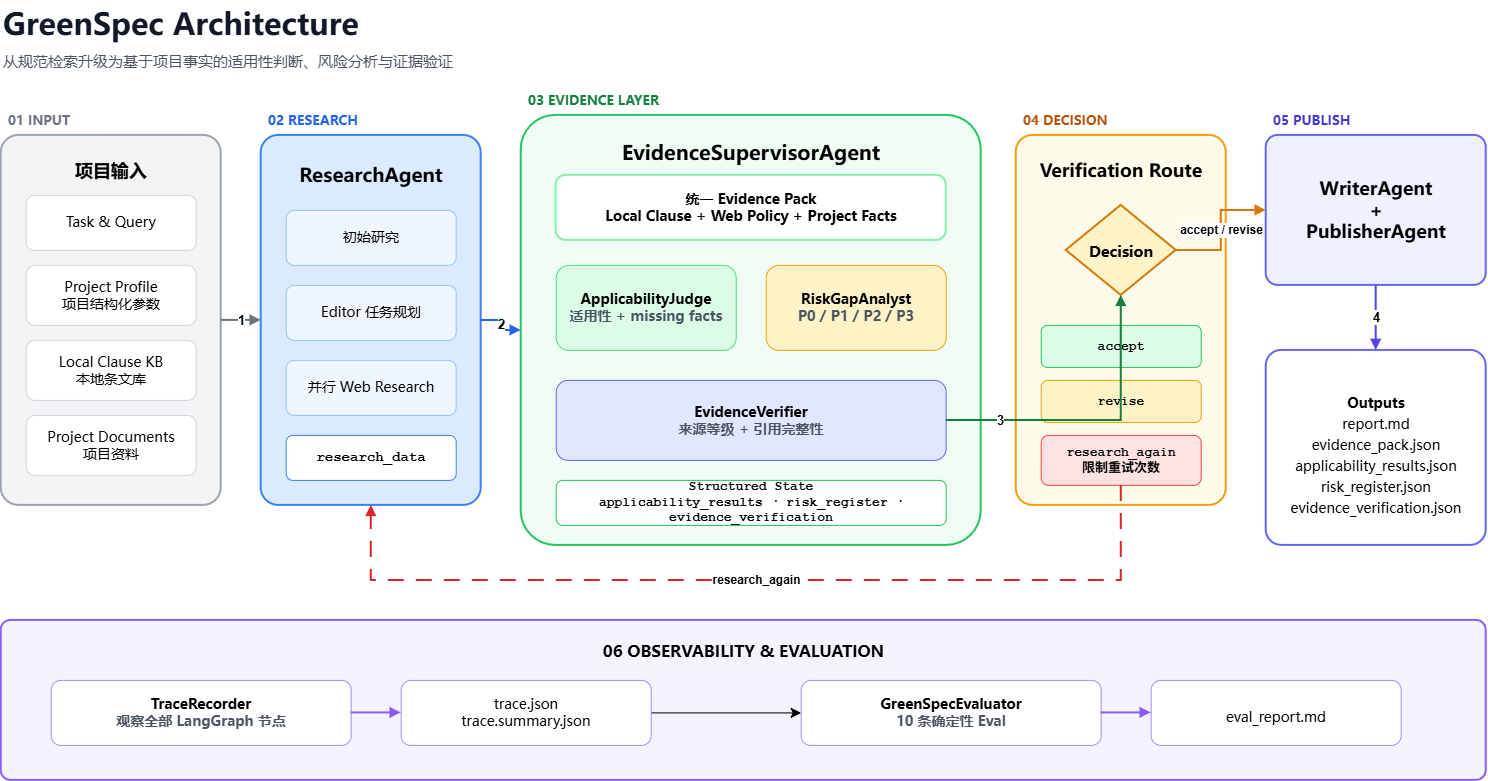

The diagram above was exported from draw.io. Its source (the exported page's mxGraphModel, read from the mxfile embedded in the PNG):
<mxGraphModel dx="2175" dy="1292" grid="0" gridSize="10" guides="1" tooltips="1" connect="1" arrows="1" fold="1" page="1" pageScale="1" pageWidth="1600" pageHeight="900" math="0" shadow="0">
  <root>
    <mxCell id="0" />
    <mxCell id="1" parent="0" />
    <mxCell id="title" parent="1" style="text;html=1;align=left;verticalAlign=middle;fontSize=30;fontStyle=1;fontFamily=Microsoft YaHei;fontColor=#111827;" value="GreenSpec Architecture" vertex="1">
      <mxGeometry height="45" width="800" x="50" y="30" as="geometry" />
    </mxCell>
    <mxCell id="subtitle" parent="1" style="text;html=1;align=left;verticalAlign=middle;fontSize=15;fontFamily=Microsoft YaHei;fontColor=#4B5563;" value="从规范检索升级为基于项目事实的适用性判断、风险分析与证据验证" vertex="1">
      <mxGeometry height="30" width="1000" x="50" y="75" as="geometry" />
    </mxCell>
    <mxCell id="phase1" parent="1" style="text;html=1;fontSize=13;fontStyle=1;fontColor=#6B7280;fontFamily=Microsoft YaHei;" value="01  INPUT" vertex="1">
      <mxGeometry height="25" width="180" x="55" y="135" as="geometry" />
    </mxCell>
    <mxCell id="input" parent="1" style="rounded=1;whiteSpace=wrap;html=1;arcSize=8;fillColor=#F3F4F6;strokeColor=#9CA3AF;strokeWidth=2;fontSize=18;fontStyle=1;fontFamily=Microsoft YaHei;verticalAlign=top;spacingTop=18;" value="项目输入" vertex="1">
      <mxGeometry height="370" width="220" x="50" y="165" as="geometry" />
    </mxCell>
    <mxCell id="task" parent="1" style="rounded=1;whiteSpace=wrap;html=1;fillColor=#FFFFFF;strokeColor=#D1D5DB;fontSize=14;fontFamily=Microsoft YaHei;" value="Task &amp; Query" vertex="1">
      <mxGeometry height="55" width="170" x="75" y="225" as="geometry" />
    </mxCell>
    <mxCell id="profile" parent="1" style="rounded=1;whiteSpace=wrap;html=1;fillColor=#FFFFFF;strokeColor=#D1D5DB;fontSize=14;fontFamily=Microsoft YaHei;" value="Project Profile&lt;br&gt;项目结构化参数" vertex="1">
      <mxGeometry height="60" width="170" x="75" y="295" as="geometry" />
    </mxCell>
    <mxCell id="clauses" parent="1" style="rounded=1;whiteSpace=wrap;html=1;fillColor=#FFFFFF;strokeColor=#D1D5DB;fontSize=14;fontFamily=Microsoft YaHei;" value="Local Clause KB&lt;br&gt;本地条文库" vertex="1">
      <mxGeometry height="60" width="170" x="75" y="370" as="geometry" />
    </mxCell>
    <mxCell id="projectdoc" parent="1" style="rounded=1;whiteSpace=wrap;html=1;fillColor=#FFFFFF;strokeColor=#D1D5DB;fontSize=14;fontFamily=Microsoft YaHei;" value="Project Documents&lt;br&gt;项目资料" vertex="1">
      <mxGeometry height="60" width="170" x="75" y="445" as="geometry" />
    </mxCell>
    <mxCell id="phase2" parent="1" style="text;html=1;fontSize=13;fontStyle=1;fontColor=#2563EB;fontFamily=Microsoft YaHei;" value="02  RESEARCH" vertex="1">
      <mxGeometry height="25" width="180" x="315" y="135" as="geometry" />
    </mxCell>
    <mxCell id="research" parent="1" style="rounded=1;whiteSpace=wrap;html=1;arcSize=8;fillColor=#DBEAFE;strokeColor=#3B82F6;strokeWidth=2;fontSize=19;fontStyle=1;fontFamily=Microsoft YaHei;verticalAlign=top;spacingTop=22;" value="ResearchAgent" vertex="1">
      <mxGeometry height="370" width="220" x="310" y="165" as="geometry" />
    </mxCell>
    <mxCell id="initial" parent="1" style="rounded=1;whiteSpace=wrap;html=1;fillColor=#EFF6FF;strokeColor=#93C5FD;fontSize=14;fontFamily=Microsoft YaHei;" value="初始研究" vertex="1">
      <mxGeometry height="55" width="170" x="335" y="240" as="geometry" />
    </mxCell>
    <mxCell id="planning" parent="1" style="rounded=1;whiteSpace=wrap;html=1;fillColor=#EFF6FF;strokeColor=#93C5FD;fontSize=14;fontFamily=Microsoft YaHei;" value="Editor 任务规划" vertex="1">
      <mxGeometry height="55" width="170" x="335" y="315" as="geometry" />
    </mxCell>
    <mxCell id="parallel" parent="1" style="rounded=1;whiteSpace=wrap;html=1;fillColor=#EFF6FF;strokeColor=#93C5FD;fontSize=14;fontFamily=Microsoft YaHei;" value="并行 Web Research" vertex="1">
      <mxGeometry height="55" width="170" x="335" y="390" as="geometry" />
    </mxCell>
    <mxCell id="researchdata" parent="1" style="rounded=1;whiteSpace=wrap;html=1;fillColor=#FFFFFF;strokeColor=#3B82F6;fontSize=14;fontStyle=1;fontFamily=Courier New;" value="research_data" vertex="1">
      <mxGeometry height="45" width="170" x="335" y="465" as="geometry" />
    </mxCell>
    <mxCell id="phase3" parent="1" style="text;html=1;fontSize=13;fontStyle=1;fontColor=#15803D;fontFamily=Microsoft YaHei;" value="03  EVIDENCE LAYER" vertex="1">
      <mxGeometry height="25" width="250" x="575" y="115" as="geometry" />
    </mxCell>
    <mxCell id="evidence" parent="1" style="rounded=1;whiteSpace=wrap;html=1;arcSize=8;fillColor=#F0FDF4;strokeColor=#22C55E;strokeWidth=2;fontSize=20;fontStyle=1;fontFamily=Microsoft YaHei;verticalAlign=top;spacingTop=18;" value="EvidenceSupervisorAgent" vertex="1">
      <mxGeometry height="430" width="460" x="570" y="145" as="geometry" />
    </mxCell>
    <mxCell id="pack" parent="1" style="rounded=1;whiteSpace=wrap;html=1;fillColor=#FFFFFF;strokeColor=#86EFAC;strokeWidth=2;fontSize=14;fontStyle=1;fontFamily=Microsoft YaHei;" value="统一 Evidence Pack&lt;br&gt;Local Clause + Web Policy + Project Facts" vertex="1">
      <mxGeometry height="65" width="390" x="605" y="205" as="geometry" />
    </mxCell>
    <mxCell id="judge" parent="1" style="rounded=1;whiteSpace=wrap;html=1;fillColor=#DCFCE7;strokeColor=#4ADE80;fontSize=14;fontStyle=1;fontFamily=Microsoft YaHei;" value="ApplicabilityJudge&lt;br&gt;&lt;font color=&quot;#4B5563&quot;&gt;适用性 + missing facts&lt;/font&gt;" vertex="1">
      <mxGeometry height="85" width="180" x="605" y="295" as="geometry" />
    </mxCell>
    <mxCell id="risk" parent="1" style="rounded=1;whiteSpace=wrap;html=1;fillColor=#FEF3C7;strokeColor=#F59E0B;fontSize=14;fontStyle=1;fontFamily=Microsoft YaHei;" value="RiskGapAnalyst&lt;br&gt;&lt;font color=&quot;#4B5563&quot;&gt;P0 / P1 / P2 / P3&lt;/font&gt;" vertex="1">
      <mxGeometry height="85" width="180" x="815" y="295" as="geometry" />
    </mxCell>
    <mxCell id="verifier" parent="1" style="rounded=1;whiteSpace=wrap;html=1;fillColor=#E0E7FF;strokeColor=#6366F1;fontSize=14;fontStyle=1;fontFamily=Microsoft YaHei;" value="EvidenceVerifier&lt;br&gt;&lt;font color=&quot;#4B5563&quot;&gt;来源等级 + 引用完整性&lt;/font&gt;" vertex="1">
      <mxGeometry height="80" width="390" x="605" y="410" as="geometry" />
    </mxCell>
    <mxCell id="structured" parent="1" style="rounded=1;whiteSpace=wrap;html=1;fillColor=#FFFFFF;strokeColor=#22C55E;fontSize=13;fontStyle=1;fontFamily=Courier New;" value="Structured State&lt;br&gt;applicability_results · risk_register · evidence_verification" vertex="1">
      <mxGeometry height="45" width="390" x="605" y="510" as="geometry" />
    </mxCell>
    <mxCell id="phase4" parent="1" style="text;html=1;fontSize=13;fontStyle=1;fontColor=#B45309;fontFamily=Microsoft YaHei;" value="04  DECISION" vertex="1">
      <mxGeometry height="25" width="180" x="1070" y="135" as="geometry" />
    </mxCell>
    <mxCell id="decisionContainer" parent="1" style="rounded=1;whiteSpace=wrap;html=1;arcSize=8;fillColor=#FFFBEB;strokeColor=#F59E0B;strokeWidth=2;fontSize=18;fontStyle=1;fontFamily=Microsoft YaHei;verticalAlign=top;spacingTop=18;" value="Verification Route" vertex="1">
      <mxGeometry height="370" width="210" x="1065" y="165" as="geometry" />
    </mxCell>
    <mxCell id="decision" parent="1" style="rhombus;whiteSpace=wrap;html=1;fillColor=#FEF3C7;strokeColor=#D97706;strokeWidth=2;fontSize=15;fontStyle=1;fontFamily=Microsoft YaHei;" value="Decision" vertex="1">
      <mxGeometry height="90" width="110" x="1115" y="235" as="geometry" />
    </mxCell>
    <mxCell id="accept" parent="1" style="rounded=1;whiteSpace=wrap;html=1;fillColor=#DCFCE7;strokeColor=#22C55E;fontSize=13;fontStyle=1;fontFamily=Courier New;" value="accept" vertex="1">
      <mxGeometry height="42" width="160" x="1090" y="355" as="geometry" />
    </mxCell>
    <mxCell id="revise" parent="1" style="rounded=1;whiteSpace=wrap;html=1;fillColor=#FEF3C7;strokeColor=#F59E0B;fontSize=13;fontStyle=1;fontFamily=Courier New;" value="revise" vertex="1">
      <mxGeometry height="42" width="160" x="1090" y="410" as="geometry" />
    </mxCell>
    <mxCell id="again" parent="1" style="rounded=1;whiteSpace=wrap;html=1;fillColor=#FEE2E2;strokeColor=#EF4444;fontSize=13;fontStyle=1;fontFamily=Courier New;" value="research_again&lt;br&gt;限制重试次数" vertex="1">
      <mxGeometry height="50" width="160" x="1090" y="465" as="geometry" />
    </mxCell>
    <mxCell id="phase5" parent="1" style="text;html=1;fontSize=13;fontStyle=1;fontColor=#4338CA;fontFamily=Microsoft YaHei;" value="05  PUBLISH" vertex="1">
      <mxGeometry height="25" width="180" x="1320" y="135" as="geometry" />
    </mxCell>
    <mxCell id="writePublish" parent="1" style="rounded=1;whiteSpace=wrap;html=1;arcSize=8;fillColor=#EEF2FF;strokeColor=#6366F1;strokeWidth=2;fontSize=18;fontStyle=1;fontFamily=Microsoft YaHei;" value="WriterAgent&lt;br&gt;+&lt;br&gt;PublisherAgent" vertex="1">
      <mxGeometry height="150" width="220" x="1315" y="165" as="geometry" />
    </mxCell>
    <mxCell id="outputs" parent="1" style="rounded=1;whiteSpace=wrap;html=1;arcSize=8;fillColor=#FFFFFF;strokeColor=#6366F1;strokeWidth=2;fontSize=14;fontFamily=Microsoft YaHei;verticalAlign=middle;spacingTop=14;fontColor=default;fontStyle=1;align=center;" value="&lt;div style=&quot;line-height: 150%;&quot;&gt;Outputs&lt;br&gt;&lt;span style=&quot;font-weight: normal;&quot;&gt;report.md&lt;br&gt;evidence_pack.json&lt;br&gt;applicability_results.json&lt;br&gt;risk_register.json&lt;br&gt;evidence_verification.json&lt;/span&gt;&lt;/div&gt;" vertex="1">
      <mxGeometry height="195" width="220" x="1315" y="380" as="geometry" />
    </mxCell>
    <mxCell id="cross" parent="1" style="rounded=1;whiteSpace=wrap;html=1;arcSize=6;fillColor=#F5F3FF;strokeColor=#8B5CF6;strokeWidth=2;fontSize=16;fontStyle=1;fontFamily=Microsoft YaHei;verticalAlign=top;spacingTop=14;" value="06  OBSERVABILITY &amp; EVALUATION" vertex="1">
      <mxGeometry height="160" width="1485" x="50" y="650" as="geometry" />
    </mxCell>
    <mxCell id="trace" parent="1" style="rounded=1;whiteSpace=wrap;html=1;fillColor=#FFFFFF;strokeColor=#A78BFA;fontSize=14;fontStyle=1;fontFamily=Microsoft YaHei;" value="TraceRecorder&lt;br&gt;&lt;font color=&quot;#4B5563&quot;&gt;观察全部 LangGraph 节点&lt;/font&gt;" vertex="1">
      <mxGeometry height="65" width="300" x="100" y="710" as="geometry" />
    </mxCell>
    <mxCell id="LGLqZO1h_GyQwsP3_IQC-1" edge="1" parent="1" source="tracefile" style="edgeStyle=none;curved=1;rounded=0;orthogonalLoop=1;jettySize=auto;html=1;fontSize=12;startSize=8;endSize=8;" target="evaluator" value="">
      <mxGeometry relative="1" as="geometry" />
    </mxCell>
    <mxCell id="tracefile" parent="1" style="rounded=1;whiteSpace=wrap;html=1;fillColor=#FFFFFF;strokeColor=#A78BFA;fontSize=14;fontFamily=Microsoft YaHei;fontColor=default;fontStyle=1;align=center;verticalAlign=middle;" value="&lt;span style=&quot;font-weight: normal;&quot;&gt;trace.json&lt;br&gt;trace.summary.json&lt;/span&gt;" vertex="1">
      <mxGeometry height="65" width="250" x="450" y="710" as="geometry" />
    </mxCell>
    <mxCell id="evaluator" parent="1" style="rounded=1;whiteSpace=wrap;html=1;fillColor=#FFFFFF;strokeColor=#A78BFA;fontSize=14;fontStyle=1;fontFamily=Microsoft YaHei;" value="GreenSpecEvaluator&lt;br&gt;&lt;font color=&quot;#4B5563&quot;&gt;10 条确定性 Eval&lt;/font&gt;" vertex="1">
      <mxGeometry height="65" width="300" x="850" y="710" as="geometry" />
    </mxCell>
    <mxCell id="evalfile" parent="1" style="rounded=1;whiteSpace=wrap;html=1;fillColor=#FFFFFF;strokeColor=#A78BFA;fontSize=14;fontStyle=1;fontFamily=Microsoft YaHei;fontColor=default;align=center;verticalAlign=middle;spacingTop=14;" value="&lt;div style=&quot;line-height: 0%;&quot;&gt;&lt;span style=&quot;font-weight: normal;&quot;&gt;eval_report.md&lt;/span&gt;&lt;/div&gt;" vertex="1">
      <mxGeometry height="65" width="250" x="1200" y="710" as="geometry" />
    </mxCell>
    <mxCell id="e1" edge="1" parent="1" source="input" style="edgeStyle=orthogonalEdgeStyle;rounded=0;html=1;strokeColor=#6B7280;strokeWidth=2;endArrow=block;endFill=1;fontSize=13;fontStyle=1;" target="research" value="1">
      <mxGeometry relative="1" as="geometry" />
    </mxCell>
    <mxCell id="e2" edge="1" parent="1" source="research" style="edgeStyle=orthogonalEdgeStyle;rounded=0;html=1;strokeColor=#2563EB;strokeWidth=2;endArrow=block;endFill=1;fontSize=13;fontStyle=1;" target="evidence" value="2">
      <mxGeometry relative="1" as="geometry" />
    </mxCell>
    <mxCell id="e3" edge="1" parent="1" source="verifier" style="edgeStyle=orthogonalEdgeStyle;rounded=0;html=1;strokeColor=#15803D;strokeWidth=2;endArrow=block;endFill=1;fontSize=13;fontStyle=1;" target="decision" value="3">
      <mxGeometry relative="1" x="-0.6442" as="geometry">
        <mxPoint as="offset" />
      </mxGeometry>
    </mxCell>
    <mxCell id="e4" edge="1" parent="1" source="decision" style="edgeStyle=orthogonalEdgeStyle;rounded=0;html=1;strokeColor=#D97706;strokeWidth=2;endArrow=block;endFill=1;fontSize=12;fontStyle=1;" target="writePublish" value="accept / revise">
      <mxGeometry relative="1" as="geometry" />
    </mxCell>
    <mxCell id="e5" edge="1" parent="1" source="writePublish" style="edgeStyle=orthogonalEdgeStyle;rounded=0;html=1;strokeColor=#4F46E5;strokeWidth=2;endArrow=block;endFill=1;fontSize=13;fontStyle=1;" target="outputs" value="4">
      <mxGeometry relative="1" as="geometry" />
    </mxCell>
    <mxCell id="feedback" edge="1" parent="1" source="again" style="edgeStyle=orthogonalEdgeStyle;rounded=0;html=1;dashed=1;dashPattern=8 6;strokeColor=#DC2626;strokeWidth=2;endArrow=block;endFill=1;fontSize=12;fontStyle=1;" target="research" value="research_again">
      <mxGeometry relative="1" as="geometry">
        <Array as="points">
          <mxPoint x="1170" y="610" />
          <mxPoint x="420" y="610" />
        </Array>
      </mxGeometry>
    </mxCell>
    <mxCell id="traceEdge" edge="1" parent="1" source="trace" style="edgeStyle=orthogonalEdgeStyle;rounded=0;html=1;strokeColor=#8B5CF6;strokeWidth=2;endArrow=block;endFill=1;" target="tracefile">
      <mxGeometry relative="1" as="geometry" />
    </mxCell>
    <mxCell id="evalEdge" edge="1" parent="1" source="evaluator" style="edgeStyle=orthogonalEdgeStyle;rounded=0;html=1;strokeColor=#8B5CF6;strokeWidth=2;endArrow=block;endFill=1;" target="evalfile">
      <mxGeometry relative="1" as="geometry" />
    </mxCell>
  </root>
</mxGraphModel>